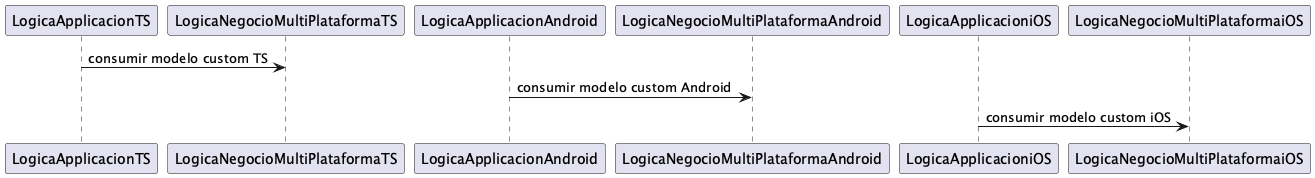

The diagram above was rendered by PlantUML. Its source (embedded in the PNG):
@startuml
LogicaApplicacionTS -> LogicaNegocioMultiPlataformaTS : consumir modelo custom TS
LogicaApplicacionAndroid -> LogicaNegocioMultiPlataformaAndroid : consumir modelo custom Android
LogicaApplicacioniOS -> LogicaNegocioMultiPlataformaiOS : consumir modelo custom iOS
@enduml